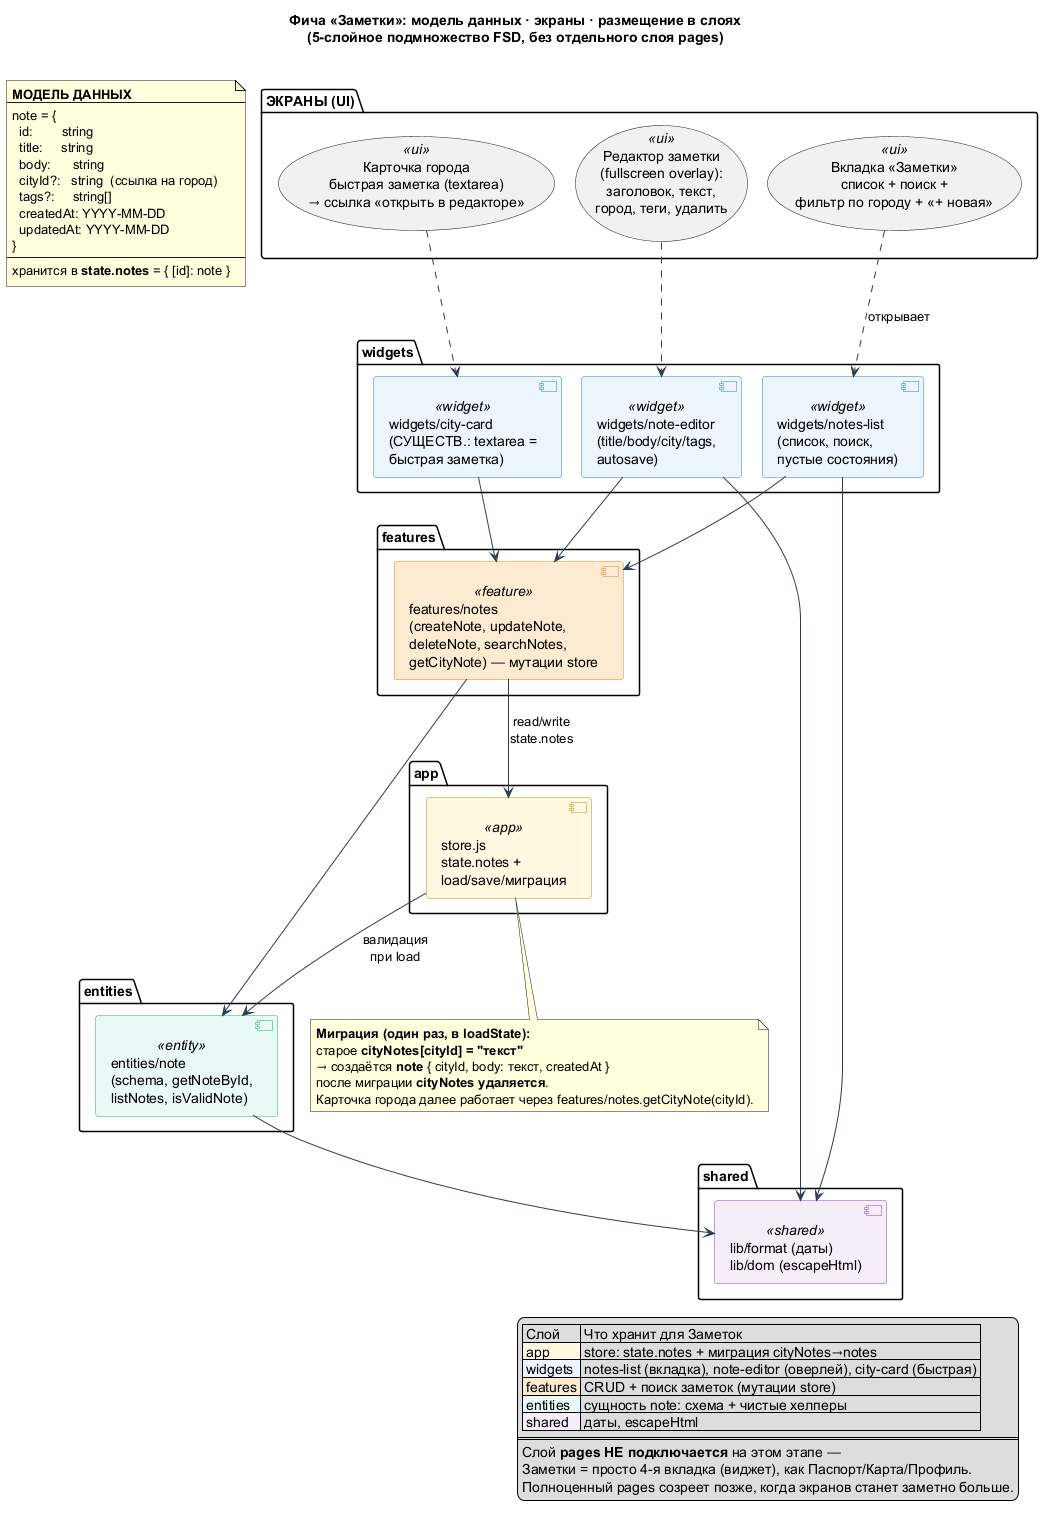

The diagram above was rendered by PlantUML. Its source (embedded in the PNG):
@startuml 10-notes-feature
' ===========================================================================
' Фича «Заметки»: модель данных, экраны, размещение в слоях (5-слойное подмножество)
' ===========================================================================

skinparam ranksep 40
skinparam nodesep 20
skinparam component {
  BackgroundColor<<app>>     #FFF8E1
  BorderColor<<app>>         #B8860B
  BackgroundColor<<widget>>  #EBF5FB
  BorderColor<<widget>>      #2980B9
  BackgroundColor<<feature>> #FDEBD0
  BorderColor<<feature>>     #E67E22
  BackgroundColor<<entity>>  #E8F8F5
  BorderColor<<entity>>      #27AE60
  BackgroundColor<<shared>>  #F4ECF7
  BorderColor<<shared>>      #8E44AD
  BackgroundColor<<ui>>      #FDF2E9
  BorderColor<<ui>>          #D35400
}
skinparam ArrowColor #2C3E50
title Фича «Заметки»: модель данных · экраны · размещение в слоях\n(5-слойное подмножество FSD, без отдельного слоя pages)

' ---------- МОДЕЛЬ ДАННЫХ ----------
note "**МОДЕЛЬ ДАННЫХ**\n----\nnote = {\n  id:        string\n  title:     string\n  body:      string\n  cityId?:   string  (ссылка на город)\n  tags?:     string[]\n  createdAt: YYYY-MM-DD\n  updatedAt: YYYY-MM-DD\n}\n----\nхранится в **state.notes** = { [id]: note }" as DM

' ---------- ЭКРАНЫ (UI) ----------
package "ЭКРАНЫ (UI)" {
  usecase "Вкладка «Заметки»\nсписок + поиск +\nфильтр по городу + «+ новая»" as UI_TAB <<ui>>
  usecase "Редактор заметки\n(fullscreen overlay):\nзаголовок, текст,\nгород, теги, удалить" as UI_EDIT <<ui>>
  usecase "Карточка города\nбыстрая заметка (textarea)\n→ ссылка «открыть в редакторе»" as UI_CARD <<ui>>
}

' ---------- СЛОИ (размещение) ----------
package "widgets" {
  component "widgets/notes-list\n(список, поиск,\nпустые состояния)" as W_LIST <<widget>>
  component "widgets/note-editor\n(title/body/city/tags,\nautosave)" as W_EDIT <<widget>>
  component "widgets/city-card\n(СУЩЕСТВ.: textarea =\nбыстрая заметка)" as W_CARD <<widget>>
}
package "features" {
  component "features/notes\n(createNote, updateNote,\ndeleteNote, searchNotes,\ngetCityNote) — мутации store" as F_NOTES <<feature>>
}
package "entities" {
  component "entities/note\n(schema, getNoteById,\nlistNotes, isValidNote)" as E_NOTE <<entity>>
}
package "shared" {
  component "lib/format (даты)\nlib/dom (escapeHtml)" as S_LIB <<shared>>
}
package "app" {
  component "store.js\nstate.notes +\nload/save/миграция" as STORE <<app>>
}

' ---------- потоки ----------
UI_TAB ..> W_LIST : открывает
UI_EDIT ..> W_EDIT
UI_CARD ..> W_CARD

W_LIST --> F_NOTES
W_EDIT --> F_NOTES
W_CARD --> F_NOTES
F_NOTES --> E_NOTE
F_NOTES --> STORE : read/write\nstate.notes
STORE --> E_NOTE : валидация\nпри load
E_NOTE --> S_LIB
W_LIST --> S_LIB
W_EDIT --> S_LIB

DM -[hidden]right-> UI_TAB

note bottom of STORE
  <b>Миграция (один раз, в loadState):</b>
  старое **cityNotes[cityId] = "текст"**
  → создаётся **note** { cityId, body: текст, createdAt }
  после миграции **cityNotes удаляется**.
  Карточка города далее работает через features/notes.getCityNote(cityId).
end note

legend right
  | Слой | Что хранит для Заметок |
  |<#FFF8E1> app | store: state.notes + миграция cityNotes→notes |
  |<#EBF5FB> widgets | notes-list (вкладка), note-editor (оверлей), city-card (быстрая) |
  |<#FDEBD0> features | CRUD + поиск заметок (мутации store) |
  |<#E8F8F5> entities | сущность note: схема + чистые хелперы |
  |<#F4ECF7> shared | даты, escapeHtml |
  ====
  Слой **pages НЕ подключается** на этом этапе —
  Заметки = просто 4-я вкладка (виджет), как Паспорт/Карта/Профиль.
  Полноценный pages созреет позже, когда экранов станет заметно больше.
endlegend

@enduml